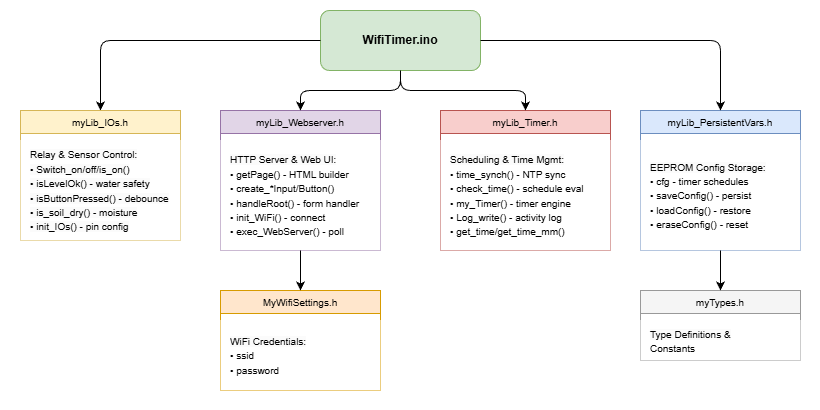

The diagram above was exported from draw.io. Its source (the exported page's mxGraphModel, read from the mxfile embedded in the PNG):
<mxGraphModel dx="1106" dy="717" grid="1" gridSize="10" guides="1" tooltips="1" connect="1" arrows="1" fold="1" page="1" pageScale="1" pageWidth="1400" pageHeight="900" math="0" shadow="0">
  <root>
    <mxCell id="0" />
    <mxCell id="1" parent="0" />
    <mxCell id="17" value="" style="rounded=0;whiteSpace=wrap;html=1;strokeColor=none;" vertex="1" parent="1">
      <mxGeometry x="180" y="10" width="820" height="410" as="geometry" />
    </mxCell>
    <mxCell id="2" value="WifiTimer.ino" style="rounded=1;whiteSpace=wrap;html=1;fillColor=#D5E8D4;strokeColor=#82B366;fontSize=12;fontStyle=1" parent="1" vertex="1">
      <mxGeometry x="500" y="20" width="160" height="60" as="geometry" />
    </mxCell>
    <mxCell id="4" value="&lt;span style=&quot;color: rgb(0, 0, 0); font-size: 10px; font-weight: 400;&quot;&gt;myLib_Webserver.h&lt;/span&gt;" style="swimlane;whiteSpace=wrap;html=1;align=center;fillColor=#E1D5E7;strokeColor=#9673A6;" parent="1" vertex="1">
      <mxGeometry x="400" y="120" width="160" height="140" as="geometry" />
    </mxCell>
    <mxCell id="4a" value="&lt;span style=&quot;color: rgb(0, 0, 0); font-family: Helvetica; font-size: 10px; font-weight: 400; white-space: normal; background-color: rgb(251, 251, 251);&quot;&gt;HTTP Server &amp;amp; Web UI:&lt;/span&gt;&lt;br/&gt;&lt;span style=&quot;color: rgb(0, 0, 0); font-family: Helvetica; font-size: 10px; font-weight: 400;&quot;&gt;• getPage() - HTML builder&lt;/span&gt;&lt;br/&gt;&lt;span style=&quot;color: rgb(0, 0, 0); font-family: Helvetica; font-size: 10px; font-weight: 400;&quot;&gt;• create_*Input/Button()&lt;/span&gt;&lt;br/&gt;&lt;span style=&quot;color: rgb(0, 0, 0); font-family: Helvetica; font-size: 10px; font-weight: 400;&quot;&gt;• handleRoot() - form handler&lt;/span&gt;&lt;br/&gt;&lt;span style=&quot;color: rgb(0, 0, 0); font-family: Helvetica; font-size: 10px; font-weight: 400;&quot;&gt;• init_WiFi() - connect&lt;/span&gt;&lt;br/&gt;&lt;span style=&quot;color: rgb(0, 0, 0); font-family: Helvetica; font-size: 10px; font-weight: 400;&quot;&gt;• exec_WebServer() - poll&lt;/span&gt;" style="rounded=0;whiteSpace=wrap;html=1;align=left;spacingLeft=8;strokeColor=none;" parent="4" vertex="1">
      <mxGeometry y="30" width="160" height="110" as="geometry" />
    </mxCell>
    <mxCell id="5" value="&lt;span style=&quot;color: rgb(0, 0, 0); font-size: 10px; font-weight: 400;&quot;&gt;myLib_Timer.h&lt;/span&gt;" style="swimlane;whiteSpace=wrap;html=1;align=center;fillColor=#F8CECC;strokeColor=#B85450;" parent="1" vertex="1">
      <mxGeometry x="620" y="120" width="170" height="140" as="geometry" />
    </mxCell>
    <mxCell id="5a" value="&lt;span style=&quot;color: rgb(0, 0, 0); font-family: Helvetica; font-size: 10px; font-weight: 400; white-space: normal; background-color: rgb(251, 251, 251);&quot;&gt;Scheduling &amp;amp; Time Mgmt:&lt;/span&gt;&lt;br/&gt;&lt;span style=&quot;color: rgb(0, 0, 0); font-family: Helvetica; font-size: 10px; font-weight: 400;&quot;&gt;• time_synch() - NTP sync&lt;/span&gt;&lt;br/&gt;&lt;span style=&quot;color: rgb(0, 0, 0); font-family: Helvetica; font-size: 10px; font-weight: 400;&quot;&gt;• check_time() - schedule eval&lt;/span&gt;&lt;br/&gt;&lt;span style=&quot;color: rgb(0, 0, 0); font-family: Helvetica; font-size: 10px; font-weight: 400;&quot;&gt;• my_Timer() - timer engine&lt;/span&gt;&lt;br/&gt;&lt;span style=&quot;color: rgb(0, 0, 0); font-family: Helvetica; font-size: 10px; font-weight: 400;&quot;&gt;• Log_write() - activity log&lt;/span&gt;&lt;br/&gt;&lt;span style=&quot;color: rgb(0, 0, 0); font-family: Helvetica; font-size: 10px; font-weight: 400;&quot;&gt;• get_time/get_time_mm()&lt;/span&gt;" style="rounded=0;whiteSpace=wrap;html=1;align=left;spacingLeft=8;strokeColor=none;" parent="5" vertex="1">
      <mxGeometry y="30" width="170" height="110" as="geometry" />
    </mxCell>
    <mxCell id="6" value="&lt;span style=&quot;color: rgb(0, 0, 0); font-size: 10px; font-weight: 400;&quot;&gt;myLib_PersistentVars.h&lt;/span&gt;" style="swimlane;whiteSpace=wrap;html=1;align=center;fillColor=#DAE8FC;strokeColor=#6C8EBF;" parent="1" vertex="1">
      <mxGeometry x="820" y="120" width="160" height="140" as="geometry" />
    </mxCell>
    <mxCell id="6a" value="&lt;span style=&quot;color: rgb(0, 0, 0); font-family: Helvetica; font-size: 10px; font-weight: 400; white-space: normal; background-color: rgb(251, 251, 251);&quot;&gt;EEPROM Config Storage:&lt;/span&gt;&lt;br/&gt;&lt;span style=&quot;color: rgb(0, 0, 0); font-family: Helvetica; font-size: 10px; font-weight: 400;&quot;&gt;• cfg - timer schedules&lt;/span&gt;&lt;br/&gt;&lt;span style=&quot;color: rgb(0, 0, 0); font-family: Helvetica; font-size: 10px; font-weight: 400;&quot;&gt;• saveConfig() - persist&lt;/span&gt;&lt;br/&gt;&lt;span style=&quot;color: rgb(0, 0, 0); font-family: Helvetica; font-size: 10px; font-weight: 400;&quot;&gt;• loadConfig() - restore&lt;/span&gt;&lt;br/&gt;&lt;span style=&quot;color: rgb(0, 0, 0); font-family: Helvetica; font-size: 10px; font-weight: 400;&quot;&gt;• eraseConfig() - reset&lt;/span&gt;" style="rounded=0;whiteSpace=wrap;html=1;align=left;spacingLeft=8;strokeColor=none;" parent="6" vertex="1">
      <mxGeometry y="30" width="160" height="110" as="geometry" />
    </mxCell>
    <mxCell id="7" value="&lt;span style=&quot;color: rgb(0, 0, 0); font-size: 10px; font-weight: 400;&quot;&gt;MyWifiSettings.h&lt;/span&gt;" style="swimlane;whiteSpace=wrap;html=1;align=center;fillColor=#FFE6CC;strokeColor=#D79B00;" parent="1" vertex="1">
      <mxGeometry x="400" y="300" width="160" height="100" as="geometry" />
    </mxCell>
    <mxCell id="7a" value="&lt;span style=&quot;color: rgb(0, 0, 0); font-family: Helvetica; font-size: 10px; font-weight: 400; white-space: normal; background-color: rgb(251, 251, 251);&quot;&gt;WiFi Credentials:&lt;/span&gt;&lt;br/&gt;&lt;span style=&quot;color: rgb(0, 0, 0); font-family: Helvetica; font-size: 10px; font-weight: 400;&quot;&gt;• ssid&lt;/span&gt;&lt;br/&gt;&lt;span style=&quot;color: rgb(0, 0, 0); font-family: Helvetica; font-size: 10px; font-weight: 400;&quot;&gt;• password&lt;/span&gt;" style="rounded=0;whiteSpace=wrap;html=1;align=left;spacingLeft=8;strokeColor=none;" parent="7" vertex="1">
      <mxGeometry y="30" width="160" height="70" as="geometry" />
    </mxCell>
    <mxCell id="8" value="&lt;span style=&quot;color: rgb(0, 0, 0); font-size: 10px; font-weight: 400;&quot;&gt;myTypes.h&lt;/span&gt;" style="swimlane;whiteSpace=wrap;html=1;align=center;fillColor=#F5F5F5;strokeColor=#999999;" parent="1" vertex="1">
      <mxGeometry x="820" y="300" width="160" height="70" as="geometry" />
    </mxCell>
    <mxCell id="8a" value="&lt;span style=&quot;color: rgb(0, 0, 0); font-family: Helvetica; font-size: 10px; font-weight: 400; white-space: normal; background-color: rgb(251, 251, 251);&quot;&gt;Type Definitions &amp;amp;&lt;/span&gt;&lt;br/&gt;&lt;span style=&quot;color: rgb(0, 0, 0); font-family: Helvetica; font-size: 10px; font-weight: 400;&quot;&gt;Constants&lt;/span&gt;" style="rounded=0;whiteSpace=wrap;html=1;align=left;spacingLeft=8;strokeColor=none;verticalAlign=top;" parent="8" vertex="1">
      <mxGeometry y="30" width="160" height="40" as="geometry" />
    </mxCell>
    <mxCell id="e1" style="entryX=0.5;entryY=0;entryDx=0;entryDy=0;edgeStyle=orthogonalEdgeStyle;" parent="1" source="2" target="14" edge="1">
      <mxGeometry relative="1" as="geometry">
        <mxPoint x="270" y="153.33333333333337" as="targetPoint" />
      </mxGeometry>
    </mxCell>
    <mxCell id="e2" style="edgeStyle=orthogonalEdgeStyle;" parent="1" source="2" target="4" edge="1">
      <mxGeometry relative="1" as="geometry" />
    </mxCell>
    <mxCell id="e3" style="entryX=0.5;entryY=0;entryDx=0;entryDy=0;edgeStyle=orthogonalEdgeStyle;" parent="1" source="2" target="5" edge="1">
      <mxGeometry relative="1" as="geometry">
        <mxPoint x="650" y="120" as="targetPoint" />
      </mxGeometry>
    </mxCell>
    <mxCell id="e4" style="entryX=0.5;entryY=0;entryDx=0;entryDy=0;edgeStyle=orthogonalEdgeStyle;" parent="1" source="2" target="6" edge="1">
      <mxGeometry relative="1" as="geometry" />
    </mxCell>
    <mxCell id="e5" parent="1" source="4" target="7" edge="1">
      <mxGeometry relative="1" as="geometry" />
    </mxCell>
    <mxCell id="14" value="&lt;span style=&quot;color: rgb(0, 0, 0); font-size: 10px; font-weight: 400;&quot;&gt;myLib_IOs.h&lt;/span&gt;" style="swimlane;whiteSpace=wrap;html=1;align=center;fillColor=#fff2cc;strokeColor=#d6b656;" parent="1" vertex="1">
      <mxGeometry x="200" y="120" width="160" height="130" as="geometry" />
    </mxCell>
    <mxCell id="15" value="&lt;span style=&quot;color: rgb(0, 0, 0); font-family: Helvetica; font-size: 10px; font-style: normal; font-variant-ligatures: normal; font-variant-caps: normal; font-weight: 400; letter-spacing: normal; orphans: 2; text-indent: 0px; text-transform: none; widows: 2; word-spacing: 0px; -webkit-text-stroke-width: 0px; white-space: normal; background-color: rgb(251, 251, 251); text-decoration-thickness: initial; text-decoration-style: initial; text-decoration-color: initial; float: none; display: inline !important;&quot;&gt;Relay &amp;amp; Sensor Control:&lt;/span&gt;&lt;br style=&quot;forced-color-adjust: none; color: rgb(63, 63, 63); scrollbar-color: rgb(226, 226, 226) rgb(251, 251, 251); font-family: Helvetica; font-size: 10px; font-style: normal; font-variant-ligatures: normal; font-variant-caps: normal; font-weight: 400; letter-spacing: normal; orphans: 2; text-indent: 0px; text-transform: none; widows: 2; word-spacing: 0px; -webkit-text-stroke-width: 0px; white-space: normal; background-color: rgb(251, 251, 251); text-decoration-thickness: initial; text-decoration-style: initial; text-decoration-color: initial;&quot;&gt;&lt;span style=&quot;color: rgb(0, 0, 0); font-family: Helvetica; font-size: 10px; font-style: normal; font-variant-ligatures: normal; font-variant-caps: normal; font-weight: 400; letter-spacing: normal; orphans: 2; text-indent: 0px; text-transform: none; widows: 2; word-spacing: 0px; -webkit-text-stroke-width: 0px; white-space: normal; background-color: rgb(251, 251, 251); text-decoration-thickness: initial; text-decoration-style: initial; text-decoration-color: initial; float: none; display: inline !important;&quot;&gt;• Switch_on/off/is_on()&lt;/span&gt;&lt;br style=&quot;forced-color-adjust: none; color: rgb(63, 63, 63); scrollbar-color: rgb(226, 226, 226) rgb(251, 251, 251); font-family: Helvetica; font-size: 10px; font-style: normal; font-variant-ligatures: normal; font-variant-caps: normal; font-weight: 400; letter-spacing: normal; orphans: 2; text-indent: 0px; text-transform: none; widows: 2; word-spacing: 0px; -webkit-text-stroke-width: 0px; white-space: normal; background-color: rgb(251, 251, 251); text-decoration-thickness: initial; text-decoration-style: initial; text-decoration-color: initial;&quot;&gt;&lt;span style=&quot;color: rgb(0, 0, 0); font-family: Helvetica; font-size: 10px; font-style: normal; font-variant-ligatures: normal; font-variant-caps: normal; font-weight: 400; letter-spacing: normal; orphans: 2; text-indent: 0px; text-transform: none; widows: 2; word-spacing: 0px; -webkit-text-stroke-width: 0px; white-space: normal; background-color: rgb(251, 251, 251); text-decoration-thickness: initial; text-decoration-style: initial; text-decoration-color: initial; float: none; display: inline !important;&quot;&gt;• isLevelOk() - water safety&lt;/span&gt;&lt;br style=&quot;forced-color-adjust: none; color: rgb(63, 63, 63); scrollbar-color: rgb(226, 226, 226) rgb(251, 251, 251); font-family: Helvetica; font-size: 10px; font-style: normal; font-variant-ligatures: normal; font-variant-caps: normal; font-weight: 400; letter-spacing: normal; orphans: 2; text-indent: 0px; text-transform: none; widows: 2; word-spacing: 0px; -webkit-text-stroke-width: 0px; white-space: normal; background-color: rgb(251, 251, 251); text-decoration-thickness: initial; text-decoration-style: initial; text-decoration-color: initial;&quot;&gt;&lt;span style=&quot;color: rgb(0, 0, 0); font-family: Helvetica; font-size: 10px; font-style: normal; font-variant-ligatures: normal; font-variant-caps: normal; font-weight: 400; letter-spacing: normal; orphans: 2; text-indent: 0px; text-transform: none; widows: 2; word-spacing: 0px; -webkit-text-stroke-width: 0px; white-space: normal; background-color: rgb(251, 251, 251); text-decoration-thickness: initial; text-decoration-style: initial; text-decoration-color: initial; float: none; display: inline !important;&quot;&gt;• isButtonPressed() - debounce&lt;/span&gt;&lt;br style=&quot;forced-color-adjust: none; color: rgb(63, 63, 63); scrollbar-color: rgb(226, 226, 226) rgb(251, 251, 251); font-family: Helvetica; font-size: 10px; font-style: normal; font-variant-ligatures: normal; font-variant-caps: normal; font-weight: 400; letter-spacing: normal; orphans: 2; text-indent: 0px; text-transform: none; widows: 2; word-spacing: 0px; -webkit-text-stroke-width: 0px; white-space: normal; background-color: rgb(251, 251, 251); text-decoration-thickness: initial; text-decoration-style: initial; text-decoration-color: initial;&quot;&gt;&lt;span style=&quot;color: rgb(0, 0, 0); font-family: Helvetica; font-size: 10px; font-style: normal; font-variant-ligatures: normal; font-variant-caps: normal; font-weight: 400; letter-spacing: normal; orphans: 2; text-indent: 0px; text-transform: none; widows: 2; word-spacing: 0px; -webkit-text-stroke-width: 0px; white-space: normal; background-color: rgb(251, 251, 251); text-decoration-thickness: initial; text-decoration-style: initial; text-decoration-color: initial; float: none; display: inline !important;&quot;&gt;• is_soil_dry() - moisture&lt;/span&gt;&lt;br style=&quot;forced-color-adjust: none; color: rgb(63, 63, 63); scrollbar-color: rgb(226, 226, 226) rgb(251, 251, 251); font-family: Helvetica; font-size: 10px; font-style: normal; font-variant-ligatures: normal; font-variant-caps: normal; font-weight: 400; letter-spacing: normal; orphans: 2; text-indent: 0px; text-transform: none; widows: 2; word-spacing: 0px; -webkit-text-stroke-width: 0px; white-space: normal; background-color: rgb(251, 251, 251); text-decoration-thickness: initial; text-decoration-style: initial; text-decoration-color: initial;&quot;&gt;&lt;span style=&quot;color: rgb(0, 0, 0); font-family: Helvetica; font-size: 10px; font-style: normal; font-variant-ligatures: normal; font-variant-caps: normal; font-weight: 400; letter-spacing: normal; orphans: 2; text-indent: 0px; text-transform: none; widows: 2; word-spacing: 0px; -webkit-text-stroke-width: 0px; white-space: normal; background-color: rgb(251, 251, 251); text-decoration-thickness: initial; text-decoration-style: initial; text-decoration-color: initial; float: none; display: inline !important;&quot;&gt;• init_IOs() - pin config&lt;/span&gt;" style="rounded=0;whiteSpace=wrap;html=1;align=left;spacingLeft=8;strokeColor=none;" parent="14" vertex="1">
      <mxGeometry y="30" width="160" height="100" as="geometry" />
    </mxCell>
    <mxCell id="16" style="edgeStyle=none;html=1;exitX=0.5;exitY=1;exitDx=0;exitDy=0;entryX=0.5;entryY=0;entryDx=0;entryDy=0;" parent="1" source="6a" target="8" edge="1">
      <mxGeometry relative="1" as="geometry" />
    </mxCell>
  </root>
</mxGraphModel>